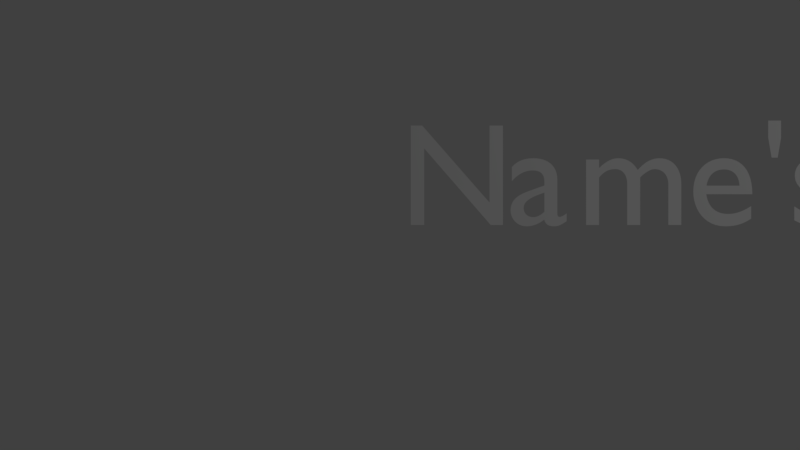 # Source: text-fx.blend  (saved by Blender 2.79.0; exported with 4.5.12 LTS)
import bpy
from mathutils import Matrix  # noqa: F401  (used for matrix-valued properties, if any)

bpy.ops.wm.read_factory_settings(use_empty=True)
scene = bpy.context.scene
scene.name = 'Scene'

# ---- collections
col_collection_1 = bpy.data.collections.new('Collection 1'); scene.collection.children.link(col_collection_1)

# ---- world
world_world = bpy.data.worlds.new('World'); scene.world = world_world
world_world.color = (0.05088, 0.05088, 0.05088)
world_world.use_sun_shadow = False
world_world.sun_shadow_jitter_overblur = 0.0
world_world.cycles.sampling_method = 'MANUAL'

# ---- cameras
cam_camera = bpy.data.cameras.new('Camera')
cam_camera.clip_end = 100.0
cam_camera.lens = 35.0
cam_camera.sensor_width = 32.0
cam_camera.sensor_height = 18.0
cam_camera.ortho_scale = 7.314
cam_camera.dof.focus_distance = 0.0
cam_camera.dof.aperture_fstop = 128.0

# ---- lights
light_lamp = bpy.data.lights.new('Lamp', 'POINT')
light_lamp.transmission_factor = 0.0
light_lamp.cutoff_distance = 30.0
light_lamp.energy = 100.0
light_lamp.shadow_buffer_clip_start = 1.001
light_lamp.shadow_soft_size = 0.1
light_lamp.shadow_maximum_resolution = 0.006
light_lamp.use_absolute_resolution = True

# ---- curves / text
txt_name_s_lamms___letter___001 = bpy.data.curves.new('"Name\'s Lamms!"-letter-!.001', 'FONT')
txt_name_s_lamms___letter___001.dimensions = '2D'
txt_name_s_lamms___letter___001.body = '!'
txt_name_s_lamms___letter___001.use_path_clamp = True
txt_name_s_lamms___letter___001.bevel_resolution = 0
txt_name_s_lamms___letter_s_003 = bpy.data.curves.new('"Name\'s Lamms!"-letter-s.003', 'FONT')
txt_name_s_lamms___letter_s_003.dimensions = '2D'
txt_name_s_lamms___letter_s_003.body = 's'
txt_name_s_lamms___letter_s_003.use_path_clamp = True
txt_name_s_lamms___letter_s_003.bevel_resolution = 0
txt_name_s_lamms___letter_m_005 = bpy.data.curves.new('"Name\'s Lamms!"-letter-m.005', 'FONT')
txt_name_s_lamms___letter_m_005.dimensions = '2D'
txt_name_s_lamms___letter_m_005.body = 'm'
txt_name_s_lamms___letter_m_005.use_path_clamp = True
txt_name_s_lamms___letter_m_005.bevel_resolution = 0
txt_name_s_lamms___letter_m_004 = bpy.data.curves.new('"Name\'s Lamms!"-letter-m.004', 'FONT')
txt_name_s_lamms___letter_m_004.dimensions = '2D'
txt_name_s_lamms___letter_m_004.body = 'm'
txt_name_s_lamms___letter_m_004.use_path_clamp = True
txt_name_s_lamms___letter_m_004.bevel_resolution = 0
txt_name_s_lamms___letter_a_003 = bpy.data.curves.new('"Name\'s Lamms!"-letter-a.003', 'FONT')
txt_name_s_lamms___letter_a_003.dimensions = '2D'
txt_name_s_lamms___letter_a_003.body = 'a'
txt_name_s_lamms___letter_a_003.use_path_clamp = True
txt_name_s_lamms___letter_a_003.bevel_resolution = 0
txt_name_s_lamms___letter_l_001 = bpy.data.curves.new('"Name\'s Lamms!"-letter-L.001', 'FONT')
txt_name_s_lamms___letter_l_001.dimensions = '2D'
txt_name_s_lamms___letter_l_001.body = 'L'
txt_name_s_lamms___letter_l_001.use_path_clamp = True
txt_name_s_lamms___letter_l_001.bevel_resolution = 0
txt_name_s_lamms___letter_s_002 = bpy.data.curves.new('"Name\'s Lamms!"-letter-s.002', 'FONT')
txt_name_s_lamms___letter_s_002.dimensions = '2D'
txt_name_s_lamms___letter_s_002.body = 's'
txt_name_s_lamms___letter_s_002.use_path_clamp = True
txt_name_s_lamms___letter_s_002.bevel_resolution = 0
txt_name_s_lamms___letter___001_1 = bpy.data.curves.new('"Name\'s Lamms!"-letter-\'.001', 'FONT')
txt_name_s_lamms___letter___001_1.dimensions = '2D'
txt_name_s_lamms___letter___001_1.body = "'"
txt_name_s_lamms___letter___001_1.use_path_clamp = True
txt_name_s_lamms___letter___001_1.bevel_resolution = 0
txt_name_s_lamms___letter_e_001 = bpy.data.curves.new('"Name\'s Lamms!"-letter-e.001', 'FONT')
txt_name_s_lamms___letter_e_001.dimensions = '2D'
txt_name_s_lamms___letter_e_001.body = 'e'
txt_name_s_lamms___letter_e_001.use_path_clamp = True
txt_name_s_lamms___letter_e_001.bevel_resolution = 0
txt_name_s_lamms___letter_m_003 = bpy.data.curves.new('"Name\'s Lamms!"-letter-m.003', 'FONT')
txt_name_s_lamms___letter_m_003.dimensions = '2D'
txt_name_s_lamms___letter_m_003.body = 'm'
txt_name_s_lamms___letter_m_003.use_path_clamp = True
txt_name_s_lamms___letter_m_003.bevel_resolution = 0
txt_name_s_lamms___letter_a_002 = bpy.data.curves.new('"Name\'s Lamms!"-letter-a.002', 'FONT')
txt_name_s_lamms___letter_a_002.dimensions = '2D'
txt_name_s_lamms___letter_a_002.body = 'a'
txt_name_s_lamms___letter_a_002.use_path_clamp = True
txt_name_s_lamms___letter_a_002.bevel_resolution = 0
txt_name_s_lamms___letter_n_001 = bpy.data.curves.new('"Name\'s Lamms!"-letter-N.001', 'FONT')
txt_name_s_lamms___letter_n_001.dimensions = '2D'
txt_name_s_lamms___letter_n_001.body = 'N'
txt_name_s_lamms___letter_n_001.use_path_clamp = True
txt_name_s_lamms___letter_n_001.bevel_resolution = 0
txt_name_s_lamms___letter = bpy.data.curves.new('"Name\'s Lamms!"-letter-!', 'FONT')
txt_name_s_lamms___letter.dimensions = '2D'
txt_name_s_lamms___letter.body = '!'
txt_name_s_lamms___letter.use_path_clamp = True
txt_name_s_lamms___letter.bevel_resolution = 0
txt_name_s_lamms___letter_s_001 = bpy.data.curves.new('"Name\'s Lamms!"-letter-s.001', 'FONT')
txt_name_s_lamms___letter_s_001.dimensions = '2D'
txt_name_s_lamms___letter_s_001.body = 's'
txt_name_s_lamms___letter_s_001.use_path_clamp = True
txt_name_s_lamms___letter_s_001.bevel_resolution = 0
txt_name_s_lamms___letter_m_002 = bpy.data.curves.new('"Name\'s Lamms!"-letter-m.002', 'FONT')
txt_name_s_lamms___letter_m_002.dimensions = '2D'
txt_name_s_lamms___letter_m_002.body = 'm'
txt_name_s_lamms___letter_m_002.use_path_clamp = True
txt_name_s_lamms___letter_m_002.bevel_resolution = 0
txt_name_s_lamms___letter_m_001 = bpy.data.curves.new('"Name\'s Lamms!"-letter-m.001', 'FONT')
txt_name_s_lamms___letter_m_001.dimensions = '2D'
txt_name_s_lamms___letter_m_001.body = 'm'
txt_name_s_lamms___letter_m_001.use_path_clamp = True
txt_name_s_lamms___letter_m_001.bevel_resolution = 0
txt_name_s_lamms___letter_a_001 = bpy.data.curves.new('"Name\'s Lamms!"-letter-a.001', 'FONT')
txt_name_s_lamms___letter_a_001.dimensions = '2D'
txt_name_s_lamms___letter_a_001.body = 'a'
txt_name_s_lamms___letter_a_001.use_path_clamp = True
txt_name_s_lamms___letter_a_001.bevel_resolution = 0
txt_name_s_lamms___letter_l = bpy.data.curves.new('"Name\'s Lamms!"-letter-L', 'FONT')
txt_name_s_lamms___letter_l.dimensions = '2D'
txt_name_s_lamms___letter_l.body = 'L'
txt_name_s_lamms___letter_l.use_path_clamp = True
txt_name_s_lamms___letter_l.bevel_resolution = 0
txt_name_s_lamms___letter_s = bpy.data.curves.new('"Name\'s Lamms!"-letter-s', 'FONT')
txt_name_s_lamms___letter_s.dimensions = '2D'
txt_name_s_lamms___letter_s.body = 's'
txt_name_s_lamms___letter_s.use_path_clamp = True
txt_name_s_lamms___letter_s.bevel_resolution = 0
txt_name_s_lamms___letter_1 = bpy.data.curves.new('"Name\'s Lamms!"-letter-\'', 'FONT')
txt_name_s_lamms___letter_1.dimensions = '2D'
txt_name_s_lamms___letter_1.body = "'"
txt_name_s_lamms___letter_1.use_path_clamp = True
txt_name_s_lamms___letter_1.bevel_resolution = 0
txt_name_s_lamms___letter_e = bpy.data.curves.new('"Name\'s Lamms!"-letter-e', 'FONT')
txt_name_s_lamms___letter_e.dimensions = '2D'
txt_name_s_lamms___letter_e.body = 'e'
txt_name_s_lamms___letter_e.use_path_clamp = True
txt_name_s_lamms___letter_e.bevel_resolution = 0
txt_name_s_lamms___letter_m = bpy.data.curves.new('"Name\'s Lamms!"-letter-m', 'FONT')
txt_name_s_lamms___letter_m.dimensions = '2D'
txt_name_s_lamms___letter_m.body = 'm'
txt_name_s_lamms___letter_m.use_path_clamp = True
txt_name_s_lamms___letter_m.bevel_resolution = 0
txt_name_s_lamms___letter_a = bpy.data.curves.new('"Name\'s Lamms!"-letter-a', 'FONT')
txt_name_s_lamms___letter_a.dimensions = '2D'
txt_name_s_lamms___letter_a.body = 'a'
txt_name_s_lamms___letter_a.use_path_clamp = True
txt_name_s_lamms___letter_a.bevel_resolution = 0
txt_name_s_lamms___letter_n = bpy.data.curves.new('"Name\'s Lamms!"-letter-N', 'FONT')
txt_name_s_lamms___letter_n.dimensions = '2D'
txt_name_s_lamms___letter_n.body = 'N'
txt_name_s_lamms___letter_n.use_path_clamp = True
txt_name_s_lamms___letter_n.bevel_resolution = 0

# ---- objects
ob_text_fx_001 = bpy.data.objects.new('text_fx.001', None)
ob_name_s_lamms___letter___001 = bpy.data.objects.new('"Name\'s Lamms!"-letter-!.001', txt_name_s_lamms___letter___001)
ob_name_s_lamms___letter_s_003 = bpy.data.objects.new('"Name\'s Lamms!"-letter-s.003', txt_name_s_lamms___letter_s_003)
ob_name_s_lamms___letter_m_005 = bpy.data.objects.new('"Name\'s Lamms!"-letter-m.005', txt_name_s_lamms___letter_m_005)
ob_name_s_lamms___letter_m_004 = bpy.data.objects.new('"Name\'s Lamms!"-letter-m.004', txt_name_s_lamms___letter_m_004)
ob_name_s_lamms___letter_a_003 = bpy.data.objects.new('"Name\'s Lamms!"-letter-a.003', txt_name_s_lamms___letter_a_003)
ob_name_s_lamms___letter_l_001 = bpy.data.objects.new('"Name\'s Lamms!"-letter-L.001', txt_name_s_lamms___letter_l_001)
ob_name_s_lamms___letter_s_002 = bpy.data.objects.new('"Name\'s Lamms!"-letter-s.002', txt_name_s_lamms___letter_s_002)
ob_name_s_lamms___letter___001_1 = bpy.data.objects.new('"Name\'s Lamms!"-letter-\'.001', txt_name_s_lamms___letter___001_1)
ob_name_s_lamms___letter_e_001 = bpy.data.objects.new('"Name\'s Lamms!"-letter-e.001', txt_name_s_lamms___letter_e_001)
ob_name_s_lamms___letter_m_003 = bpy.data.objects.new('"Name\'s Lamms!"-letter-m.003', txt_name_s_lamms___letter_m_003)
ob_name_s_lamms___letter_a_002 = bpy.data.objects.new('"Name\'s Lamms!"-letter-a.002', txt_name_s_lamms___letter_a_002)
ob_name_s_lamms___letter_n_001 = bpy.data.objects.new('"Name\'s Lamms!"-letter-N.001', txt_name_s_lamms___letter_n_001)
ob_text_fx = bpy.data.objects.new('text_fx', None)
ob_name_s_lamms___letter = bpy.data.objects.new('"Name\'s Lamms!"-letter-!', txt_name_s_lamms___letter)
ob_name_s_lamms___letter_s_001 = bpy.data.objects.new('"Name\'s Lamms!"-letter-s.001', txt_name_s_lamms___letter_s_001)
ob_name_s_lamms___letter_m_002 = bpy.data.objects.new('"Name\'s Lamms!"-letter-m.002', txt_name_s_lamms___letter_m_002)
ob_name_s_lamms___letter_m_001 = bpy.data.objects.new('"Name\'s Lamms!"-letter-m.001', txt_name_s_lamms___letter_m_001)
ob_name_s_lamms___letter_a_001 = bpy.data.objects.new('"Name\'s Lamms!"-letter-a.001', txt_name_s_lamms___letter_a_001)
ob_name_s_lamms___letter_l = bpy.data.objects.new('"Name\'s Lamms!"-letter-L', txt_name_s_lamms___letter_l)
ob_name_s_lamms___letter_s = bpy.data.objects.new('"Name\'s Lamms!"-letter-s', txt_name_s_lamms___letter_s)
ob_name_s_lamms___letter_1 = bpy.data.objects.new('"Name\'s Lamms!"-letter-\'', txt_name_s_lamms___letter_1)
ob_name_s_lamms___letter_e = bpy.data.objects.new('"Name\'s Lamms!"-letter-e', txt_name_s_lamms___letter_e)
ob_name_s_lamms___letter_m = bpy.data.objects.new('"Name\'s Lamms!"-letter-m', txt_name_s_lamms___letter_m)
ob_name_s_lamms___letter_a = bpy.data.objects.new('"Name\'s Lamms!"-letter-a', txt_name_s_lamms___letter_a)
ob_name_s_lamms___letter_n = bpy.data.objects.new('"Name\'s Lamms!"-letter-N', txt_name_s_lamms___letter_n)
ob_lamp = bpy.data.objects.new('Lamp', light_lamp)
ob_camera = bpy.data.objects.new('Camera', cam_camera)

# ---- transforms, parenting, visibility, modifiers, constraints
ob_text_fx_001.location = (0.0, 0.0, 0.0)
ob_text_fx_001.empty_display_type = 'ARROWS'
ob_text_fx_001.empty_image_offset = (0.0, 0.0)
ob_text_fx_001.lineart.crease_threshold = 0.0
ob_name_s_lamms___letter___001.parent = ob_text_fx_001
ob_name_s_lamms___letter___001.location = (6.068, 0.0, 0.0)
ob_name_s_lamms___letter___001.lineart.crease_threshold = 0.0
ob_name_s_lamms___letter_s_003.parent = ob_text_fx_001
ob_name_s_lamms___letter_s_003.location = (5.664, 0.0, 0.0)
ob_name_s_lamms___letter_s_003.lineart.crease_threshold = 0.0
ob_name_s_lamms___letter_m_005.parent = ob_text_fx_001
ob_name_s_lamms___letter_m_005.location = (4.911, 0.0, 0.0)
ob_name_s_lamms___letter_m_005.lineart.crease_threshold = 0.0
ob_name_s_lamms___letter_m_004.parent = ob_text_fx_001
ob_name_s_lamms___letter_m_004.location = (4.158, 0.0, 0.0)
ob_name_s_lamms___letter_m_004.lineart.crease_threshold = 0.0
ob_name_s_lamms___letter_a_003.parent = ob_text_fx_001
ob_name_s_lamms___letter_a_003.location = (3.673, 0.0, 0.0)
ob_name_s_lamms___letter_a_003.lineart.crease_threshold = 0.0
ob_name_s_lamms___letter_l_001.parent = ob_text_fx_001
ob_name_s_lamms___letter_l_001.location = (3.167, 0.0, 0.0)
ob_name_s_lamms___letter_l_001.lineart.crease_threshold = 0.0
ob_name_s_lamms___letter_s_002.parent = ob_text_fx_001
ob_name_s_lamms___letter_s_002.location = (2.663, 0.0, 0.0)
ob_name_s_lamms___letter_s_002.lineart.crease_threshold = 0.0
ob_name_s_lamms___letter___001_1.parent = ob_text_fx_001
ob_name_s_lamms___letter___001_1.location = (2.475, 0.0, 0.0)
ob_name_s_lamms___letter___001_1.lineart.crease_threshold = 0.0
ob_name_s_lamms___letter_e_001.parent = ob_text_fx_001
ob_name_s_lamms___letter_e_001.location = (1.97, 0.0, 0.0)
ob_name_s_lamms___letter_e_001.lineart.crease_threshold = 0.0
ob_name_s_lamms___letter_m_003.parent = ob_text_fx_001
ob_name_s_lamms___letter_m_003.location = (1.217, 0.0, 0.0)
ob_name_s_lamms___letter_m_003.lineart.crease_threshold = 0.0
ob_name_s_lamms___letter_a_002.parent = ob_text_fx_001
ob_name_s_lamms___letter_a_002.location = (0.732, 0.0, 0.0)
ob_name_s_lamms___letter_a_002.lineart.crease_threshold = 0.0
ob_name_s_lamms___letter_n_001.parent = ob_text_fx_001
ob_name_s_lamms___letter_n_001.location = (0.0, 0.0, 0.0)
ob_name_s_lamms___letter_n_001.lineart.crease_threshold = 0.0
ob_text_fx.location = (0.0, -3.846, 0.0)
ob_text_fx.empty_display_type = 'ARROWS'
ob_text_fx.empty_image_offset = (0.0, 0.0)
ob_text_fx.lineart.crease_threshold = 0.0
ob_name_s_lamms___letter.parent = ob_text_fx
ob_name_s_lamms___letter.location = (6.145, 0.0, 0.0)
ob_name_s_lamms___letter.lineart.crease_threshold = 0.0
ob_name_s_lamms___letter_s_001.parent = ob_text_fx
ob_name_s_lamms___letter_s_001.location = (5.684, 0.0, 0.0)
ob_name_s_lamms___letter_s_001.lineart.crease_threshold = 0.0
ob_name_s_lamms___letter_m_002.parent = ob_text_fx
ob_name_s_lamms___letter_m_002.location = (5.015, 0.0, 0.0)
ob_name_s_lamms___letter_m_002.lineart.crease_threshold = 0.0
ob_name_s_lamms___letter_m_001.parent = ob_text_fx
ob_name_s_lamms___letter_m_001.location = (4.347, 0.0, 0.0)
ob_name_s_lamms___letter_m_001.lineart.crease_threshold = 0.0
ob_name_s_lamms___letter_a_001.parent = ob_text_fx
ob_name_s_lamms___letter_a_001.location = (3.815, 0.0, 0.0)
ob_name_s_lamms___letter_a_001.lineart.crease_threshold = 0.0
ob_name_s_lamms___letter_l.parent = ob_text_fx
ob_name_s_lamms___letter_l.location = (3.344, 0.0, 0.0)
ob_name_s_lamms___letter_l.lineart.crease_threshold = 0.0
ob_name_s_lamms___letter_s.parent = ob_text_fx
ob_name_s_lamms___letter_s.location = (2.351, 0.0, 0.0)
ob_name_s_lamms___letter_s.lineart.crease_threshold = 0.0
ob_name_s_lamms___letter_1.parent = ob_text_fx
ob_name_s_lamms___letter_1.location = (2.186, 0.0, 0.0)
ob_name_s_lamms___letter_1.lineart.crease_threshold = 0.0
ob_name_s_lamms___letter_e.parent = ob_text_fx
ob_name_s_lamms___letter_e.location = (1.751, 0.0, 0.0)
ob_name_s_lamms___letter_e.lineart.crease_threshold = 0.0
ob_name_s_lamms___letter_m.parent = ob_text_fx
ob_name_s_lamms___letter_m.location = (1.082, 0.0, 0.0)
ob_name_s_lamms___letter_m.lineart.crease_threshold = 0.0
ob_name_s_lamms___letter_a.parent = ob_text_fx
ob_name_s_lamms___letter_a.location = (0.5497, 0.0, 0.0)
ob_name_s_lamms___letter_a.lineart.crease_threshold = 0.0
ob_name_s_lamms___letter_n.parent = ob_text_fx
ob_name_s_lamms___letter_n.location = (0.0, 0.0, 0.0)
ob_name_s_lamms___letter_n.lineart.crease_threshold = 0.0
ob_lamp.location = (4.076, 1.005, 6.0)
ob_lamp.rotation_euler = (0.6503, 0.05522, 1.866)
ob_lamp.lock_rotations_4d = False
ob_lamp.empty_display_type = 'ARROWS'
ob_lamp.color = (0.0, 0.0, 0.0, 0.0)
ob_lamp.lineart.crease_threshold = 0.0
ob_camera.location = (0.0, 0.0, 6.0)
ob_camera.lock_rotations_4d = False
ob_camera.empty_display_type = 'ARROWS'
ob_camera.color = (0.0, 0.0, 0.0, 0.0)
ob_camera.display_type = 'WIRE'
ob_camera.lineart.crease_threshold = 0.0

# ---- collection membership
col_collection_1.objects.link(ob_text_fx_001)
col_collection_1.objects.link(ob_name_s_lamms___letter___001)
col_collection_1.objects.link(ob_name_s_lamms___letter_s_003)
col_collection_1.objects.link(ob_name_s_lamms___letter_m_005)
col_collection_1.objects.link(ob_name_s_lamms___letter_m_004)
col_collection_1.objects.link(ob_name_s_lamms___letter_a_003)
col_collection_1.objects.link(ob_name_s_lamms___letter_l_001)
col_collection_1.objects.link(ob_name_s_lamms___letter_s_002)
col_collection_1.objects.link(ob_name_s_lamms___letter___001_1)
col_collection_1.objects.link(ob_name_s_lamms___letter_e_001)
col_collection_1.objects.link(ob_name_s_lamms___letter_m_003)
col_collection_1.objects.link(ob_name_s_lamms___letter_a_002)
col_collection_1.objects.link(ob_name_s_lamms___letter_n_001)
col_collection_1.objects.link(ob_text_fx)
col_collection_1.objects.link(ob_name_s_lamms___letter)
col_collection_1.objects.link(ob_name_s_lamms___letter_s_001)
col_collection_1.objects.link(ob_name_s_lamms___letter_m_002)
col_collection_1.objects.link(ob_name_s_lamms___letter_m_001)
col_collection_1.objects.link(ob_name_s_lamms___letter_a_001)
col_collection_1.objects.link(ob_name_s_lamms___letter_l)
col_collection_1.objects.link(ob_name_s_lamms___letter_s)
col_collection_1.objects.link(ob_name_s_lamms___letter_1)
col_collection_1.objects.link(ob_name_s_lamms___letter_e)
col_collection_1.objects.link(ob_name_s_lamms___letter_m)
col_collection_1.objects.link(ob_name_s_lamms___letter_a)
col_collection_1.objects.link(ob_name_s_lamms___letter_n)
col_collection_1.objects.link(ob_lamp)
col_collection_1.objects.link(ob_camera)

# ---- scene / render settings (as saved in the file)
scene.camera = ob_camera
scene.frame_start = 1; scene.frame_end = 250; scene.frame_set(53)
scene.render.engine = 'BLENDER_EEVEE_NEXT'
scene.render.resolution_percentage = 50
scene.render.dither_intensity = 0.0
scene.cycles.use_denoising = False
scene.cycles.samples = 128
scene.cycles.sampling_pattern = 'TABULATED_SOBOL'
scene.cycles.use_adaptive_sampling = False
scene.cycles.use_light_tree = False
scene.cycles.blur_glossy = 0.0
scene.cycles.sample_clamp_indirect = 0.0
scene.view_settings.view_transform = 'Standard'
bpy.context.view_layer.update()
